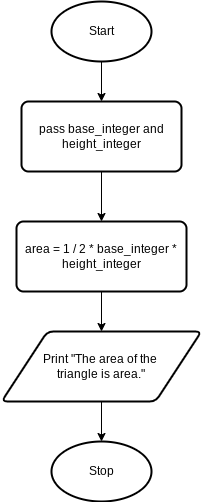

The diagram above was exported from draw.io. Its source (the exported page's mxGraphModel, read from the mxfile embedded in the PNG):
<mxGraphModel dx="594" dy="1730" grid="1" gridSize="10" guides="1" tooltips="1" connect="1" arrows="1" fold="1" page="1" pageScale="1" pageWidth="827" pageHeight="1169" math="0" shadow="0">
  <root>
    <mxCell id="0" />
    <mxCell id="1" parent="0" />
    <mxCell id="63" style="edgeStyle=none;html=1;exitX=0.5;exitY=1;exitDx=0;exitDy=0;exitPerimeter=0;entryX=0.5;entryY=0;entryDx=0;entryDy=0;" edge="1" parent="1" source="2" target="62">
      <mxGeometry relative="1" as="geometry" />
    </mxCell>
    <mxCell id="2" value="Start" style="strokeWidth=2;html=1;shape=mxgraph.flowchart.start_1;whiteSpace=wrap;" parent="1" vertex="1">
      <mxGeometry x="180" width="100" height="60" as="geometry" />
    </mxCell>
    <mxCell id="8" value="Stop" style="strokeWidth=2;html=1;shape=mxgraph.flowchart.start_1;whiteSpace=wrap;" parent="1" vertex="1">
      <mxGeometry x="180" y="440" width="100" height="60" as="geometry" />
    </mxCell>
    <mxCell id="65" style="edgeStyle=none;html=1;exitX=0.5;exitY=1;exitDx=0;exitDy=0;entryX=0.5;entryY=0;entryDx=0;entryDy=0;" edge="1" parent="1" source="62" target="64">
      <mxGeometry relative="1" as="geometry" />
    </mxCell>
    <mxCell id="62" value="pass base_integer and height_integer" style="rounded=1;whiteSpace=wrap;html=1;absoluteArcSize=1;arcSize=14;strokeWidth=2;" vertex="1" parent="1">
      <mxGeometry x="150" y="100" width="160" height="70" as="geometry" />
    </mxCell>
    <mxCell id="67" style="edgeStyle=none;html=1;exitX=0.5;exitY=1;exitDx=0;exitDy=0;entryX=0.5;entryY=0;entryDx=0;entryDy=0;" edge="1" parent="1" source="64" target="66">
      <mxGeometry relative="1" as="geometry" />
    </mxCell>
    <mxCell id="64" value="area = 1 / 2 * base_integer * height_integer" style="rounded=1;whiteSpace=wrap;html=1;absoluteArcSize=1;arcSize=14;strokeWidth=2;" vertex="1" parent="1">
      <mxGeometry x="145" y="220" width="170" height="70" as="geometry" />
    </mxCell>
    <mxCell id="68" style="edgeStyle=none;html=1;exitX=0.5;exitY=1;exitDx=0;exitDy=0;entryX=0.5;entryY=0;entryDx=0;entryDy=0;entryPerimeter=0;" edge="1" parent="1" source="66" target="8">
      <mxGeometry relative="1" as="geometry" />
    </mxCell>
    <mxCell id="66" value="Print &quot;The area of the &lt;br&gt;triangle is area.&quot;" style="shape=parallelogram;html=1;strokeWidth=2;perimeter=parallelogramPerimeter;whiteSpace=wrap;rounded=1;arcSize=12;size=0.23;" vertex="1" parent="1">
      <mxGeometry x="130" y="330" width="200" height="70" as="geometry" />
    </mxCell>
  </root>
</mxGraphModel>